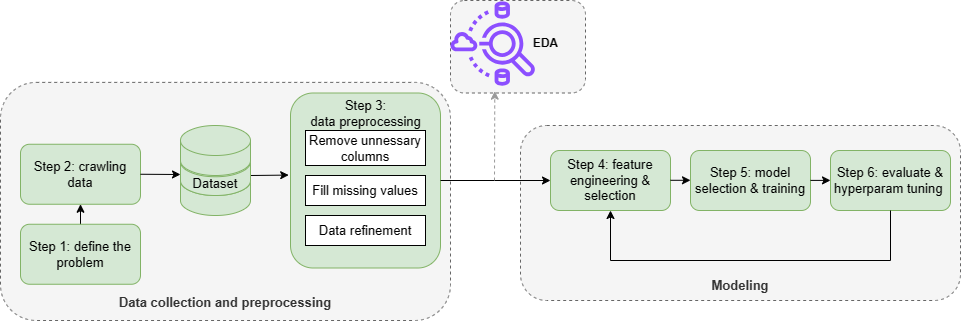

The diagram above was exported from draw.io. Its source (the exported page's mxGraphModel, read from the mxfile embedded in the PNG):
<mxGraphModel dx="1243" dy="722" grid="1" gridSize="10" guides="1" tooltips="1" connect="1" arrows="1" fold="1" page="1" pageScale="1" pageWidth="3300" pageHeight="4681" math="0" shadow="0">
  <root>
    <mxCell id="0" />
    <mxCell id="1" parent="0" />
    <mxCell id="yuXSjAoim474Q6C78Y5w-9" value="" style="rounded=1;whiteSpace=wrap;html=1;dashed=1;fillColor=#f5f5f5;fontColor=#333333;strokeColor=#666666;" vertex="1" parent="1">
      <mxGeometry x="580" width="135" height="92.5" as="geometry" />
    </mxCell>
    <mxCell id="yuXSjAoim474Q6C78Y5w-6" value="&lt;font style=&quot;font-size: 13px;&quot;&gt;&lt;b&gt;&lt;br&gt;&lt;br&gt;&lt;br&gt;&lt;br&gt;&lt;br&gt;&lt;br&gt;&lt;br&gt;&lt;br&gt;&lt;br&gt;&lt;br&gt;&lt;br&gt;&lt;br&gt;&lt;br&gt;Data collection and preprocessing&lt;/b&gt;&lt;/font&gt;" style="rounded=1;whiteSpace=wrap;html=1;dashed=1;fillColor=#f5f5f5;strokeColor=#666666;fontColor=#333333;" vertex="1" parent="1">
      <mxGeometry x="130" y="81.88" width="450" height="238.12" as="geometry" />
    </mxCell>
    <mxCell id="yuXSjAoim474Q6C78Y5w-5" value="&lt;br&gt;&lt;br&gt;&lt;br&gt;&lt;br&gt;&lt;br&gt;&lt;br&gt;&lt;br&gt;&lt;br&gt;&lt;br&gt;&lt;br style=&quot;font-size: 13px;&quot;&gt;&lt;font size=&quot;1&quot;&gt;&lt;b style=&quot;font-size: 13px;&quot;&gt;Modeling&lt;/b&gt;&lt;/font&gt;" style="rounded=1;whiteSpace=wrap;html=1;dashed=1;fillColor=#f5f5f5;strokeColor=#666666;fontColor=#333333;" vertex="1" parent="1">
      <mxGeometry x="650" y="125" width="440" height="175" as="geometry" />
    </mxCell>
    <mxCell id="xro_UXkzA7un-0JLAPvw-6" value="" style="endArrow=classic;html=1;rounded=0;entryX=0.5;entryY=1;entryDx=0;entryDy=0;fontSize=13;fontStyle=0" parent="1" target="RBfowPUIZVzynxENKYOv-4" edge="1">
      <mxGeometry width="50" height="50" relative="1" as="geometry">
        <mxPoint x="210" y="233.75" as="sourcePoint" />
        <mxPoint x="220" y="233.75" as="targetPoint" />
      </mxGeometry>
    </mxCell>
    <mxCell id="RBfowPUIZVzynxENKYOv-21" value="" style="rounded=1;whiteSpace=wrap;html=1;fillColor=#d5e8d4;strokeColor=#82b366;fontSize=13;fontStyle=0" parent="1" vertex="1">
      <mxGeometry x="420" y="92.5" width="150" height="175" as="geometry" />
    </mxCell>
    <mxCell id="RBfowPUIZVzynxENKYOv-2" value="Step 1: define the problem" style="rounded=1;whiteSpace=wrap;html=1;fillColor=#d5e8d4;strokeColor=#82b366;fontSize=13;fontStyle=0" parent="1" vertex="1">
      <mxGeometry x="150" y="223.75" width="120" height="60" as="geometry" />
    </mxCell>
    <mxCell id="RBfowPUIZVzynxENKYOv-4" value="Step 2: crawling data" style="rounded=1;whiteSpace=wrap;html=1;fillColor=#d5e8d4;strokeColor=#82b366;fontSize=13;fontStyle=0" parent="1" vertex="1">
      <mxGeometry x="150" y="143.75" width="120" height="60" as="geometry" />
    </mxCell>
    <mxCell id="RBfowPUIZVzynxENKYOv-7" value="" style="shape=cylinder3;whiteSpace=wrap;html=1;boundedLbl=1;backgroundOutline=1;size=15;fillColor=#d5e8d4;strokeColor=#82b366;fontSize=13;fontStyle=0" parent="1" vertex="1">
      <mxGeometry x="310" y="165" width="70" height="50" as="geometry" />
    </mxCell>
    <mxCell id="RBfowPUIZVzynxENKYOv-15" value="Remove unnessary columns" style="rounded=0;whiteSpace=wrap;html=1;fontSize=13;fontStyle=0" parent="1" vertex="1">
      <mxGeometry x="435" y="130" width="120" height="35" as="geometry" />
    </mxCell>
    <mxCell id="RBfowPUIZVzynxENKYOv-17" value="Fill missing values" style="rounded=0;whiteSpace=wrap;html=1;fontSize=13;fontStyle=0" parent="1" vertex="1">
      <mxGeometry x="435" y="175" width="120" height="30" as="geometry" />
    </mxCell>
    <mxCell id="RBfowPUIZVzynxENKYOv-19" value="Data refinement" style="rounded=0;whiteSpace=wrap;html=1;fontSize=13;fontStyle=0" parent="1" vertex="1">
      <mxGeometry x="435" y="215" width="120" height="30" as="geometry" />
    </mxCell>
    <mxCell id="RBfowPUIZVzynxENKYOv-22" value="Step 3: &lt;br style=&quot;font-size: 13px;&quot;&gt;data preprocessing" style="text;html=1;align=center;verticalAlign=middle;resizable=0;points=[];autosize=1;strokeColor=none;fillColor=none;fontSize=13;fontStyle=0" parent="1" vertex="1">
      <mxGeometry x="430" y="92.5" width="130" height="40" as="geometry" />
    </mxCell>
    <mxCell id="xro_UXkzA7un-0JLAPvw-4" value="" style="endArrow=classic;html=1;rounded=0;fontSize=13;fontStyle=0;" parent="1" edge="1">
      <mxGeometry width="50" height="50" relative="1" as="geometry">
        <mxPoint x="270" y="173.75" as="sourcePoint" />
        <mxPoint x="310" y="174" as="targetPoint" />
      </mxGeometry>
    </mxCell>
    <mxCell id="xro_UXkzA7un-0JLAPvw-8" value="" style="endArrow=classic;html=1;rounded=0;fontSize=13;fontStyle=0;entryX=-0.012;entryY=0.469;entryDx=0;entryDy=0;entryPerimeter=0;" parent="1" edge="1" target="RBfowPUIZVzynxENKYOv-21">
      <mxGeometry width="50" height="50" relative="1" as="geometry">
        <mxPoint x="380" y="175" as="sourcePoint" />
        <mxPoint x="420" y="179.76" as="targetPoint" />
      </mxGeometry>
    </mxCell>
    <mxCell id="xro_UXkzA7un-0JLAPvw-13" value="" style="endArrow=classic;html=1;rounded=0;entryX=0;entryY=0.5;entryDx=0;entryDy=0;fontSize=13;fontStyle=0" parent="1" edge="1" target="xro_UXkzA7un-0JLAPvw-14">
      <mxGeometry width="50" height="50" relative="1" as="geometry">
        <mxPoint x="570" y="180" as="sourcePoint" />
        <mxPoint x="600" y="180" as="targetPoint" />
      </mxGeometry>
    </mxCell>
    <mxCell id="xro_UXkzA7un-0JLAPvw-14" value="Step 4: feature engineering &amp;amp; selection" style="rounded=1;whiteSpace=wrap;html=1;fillColor=#d5e8d4;strokeColor=#82b366;fontSize=13;fontStyle=0" parent="1" vertex="1">
      <mxGeometry x="680" y="150" width="120" height="60" as="geometry" />
    </mxCell>
    <mxCell id="xro_UXkzA7un-0JLAPvw-20" value="Dataset" style="shape=cylinder3;whiteSpace=wrap;html=1;boundedLbl=1;backgroundOutline=1;size=15;fillColor=#d5e8d4;strokeColor=#82b366;fontSize=13;fontStyle=0" parent="1" vertex="1">
      <mxGeometry x="310" y="146.25" width="70" height="48.75" as="geometry" />
    </mxCell>
    <mxCell id="xro_UXkzA7un-0JLAPvw-21" value="" style="shape=cylinder3;whiteSpace=wrap;html=1;boundedLbl=1;backgroundOutline=1;size=15;fillColor=#d5e8d4;strokeColor=#82b366;fontSize=13;fontStyle=0" parent="1" vertex="1">
      <mxGeometry x="310" y="125" width="70" height="50" as="geometry" />
    </mxCell>
    <mxCell id="xro_UXkzA7un-0JLAPvw-22" value="" style="endArrow=classic;html=1;rounded=0;dashed=1;strokeColor=#999999;fontSize=13;fontStyle=0;entryX=0.328;entryY=0.98;entryDx=0;entryDy=0;entryPerimeter=0;" parent="1" edge="1" target="yuXSjAoim474Q6C78Y5w-9">
      <mxGeometry width="50" height="50" relative="1" as="geometry">
        <mxPoint x="624" y="180" as="sourcePoint" />
        <mxPoint x="599" y="110" as="targetPoint" />
      </mxGeometry>
    </mxCell>
    <mxCell id="xro_UXkzA7un-0JLAPvw-24" value="" style="endArrow=classic;html=1;rounded=0;entryX=0;entryY=0.5;entryDx=0;entryDy=0;fontSize=13;fontStyle=0" parent="1" edge="1">
      <mxGeometry width="50" height="50" relative="1" as="geometry">
        <mxPoint x="800" y="179.79" as="sourcePoint" />
        <mxPoint x="820" y="179.79" as="targetPoint" />
      </mxGeometry>
    </mxCell>
    <mxCell id="xro_UXkzA7un-0JLAPvw-25" value="Step 5: model selection &amp;amp; training" style="rounded=1;whiteSpace=wrap;html=1;fillColor=#d5e8d4;strokeColor=#82b366;fontSize=13;fontStyle=0" parent="1" vertex="1">
      <mxGeometry x="820" y="150" width="120" height="60" as="geometry" />
    </mxCell>
    <mxCell id="xro_UXkzA7un-0JLAPvw-31" value="Step 6: evaluate &amp;amp; hyperparam tuning&amp;nbsp;" style="rounded=1;whiteSpace=wrap;html=1;fillColor=#d5e8d4;strokeColor=#82b366;fontSize=13;fontStyle=0" parent="1" vertex="1">
      <mxGeometry x="960" y="150" width="120" height="60" as="geometry" />
    </mxCell>
    <mxCell id="xro_UXkzA7un-0JLAPvw-32" value="" style="endArrow=classic;html=1;rounded=0;entryX=0;entryY=0.5;entryDx=0;entryDy=0;fontSize=13;fontStyle=0" parent="1" edge="1">
      <mxGeometry width="50" height="50" relative="1" as="geometry">
        <mxPoint x="940" y="179.89" as="sourcePoint" />
        <mxPoint x="960" y="179.89" as="targetPoint" />
      </mxGeometry>
    </mxCell>
    <mxCell id="xro_UXkzA7un-0JLAPvw-34" value="" style="endArrow=classic;html=1;rounded=0;exitX=0.5;exitY=1;exitDx=0;exitDy=0;entryX=0.5;entryY=1;entryDx=0;entryDy=0;" parent="1" source="xro_UXkzA7un-0JLAPvw-31" target="xro_UXkzA7un-0JLAPvw-14" edge="1">
      <mxGeometry width="50" height="50" relative="1" as="geometry">
        <mxPoint x="570" y="330" as="sourcePoint" />
        <mxPoint x="620" y="280" as="targetPoint" />
        <Array as="points">
          <mxPoint x="1020" y="260" />
          <mxPoint x="740" y="260" />
        </Array>
      </mxGeometry>
    </mxCell>
    <mxCell id="yuXSjAoim474Q6C78Y5w-7" value="" style="sketch=0;outlineConnect=0;fontColor=#232F3E;gradientColor=none;fillColor=#8C4FFF;strokeColor=none;dashed=0;verticalLabelPosition=bottom;verticalAlign=top;align=center;html=1;fontSize=12;fontStyle=0;aspect=fixed;pointerEvents=1;shape=mxgraph.aws4.athena_data_source_connectors;" vertex="1" parent="1">
      <mxGeometry x="580" width="85.02" height="86.12" as="geometry" />
    </mxCell>
    <mxCell id="yuXSjAoim474Q6C78Y5w-8" value="&lt;b&gt;EDA&lt;/b&gt;" style="text;html=1;align=center;verticalAlign=middle;resizable=0;points=[];autosize=1;strokeColor=none;fillColor=none;" vertex="1" parent="1">
      <mxGeometry x="650" y="28.060000000000002" width="50" height="30" as="geometry" />
    </mxCell>
  </root>
</mxGraphModel>